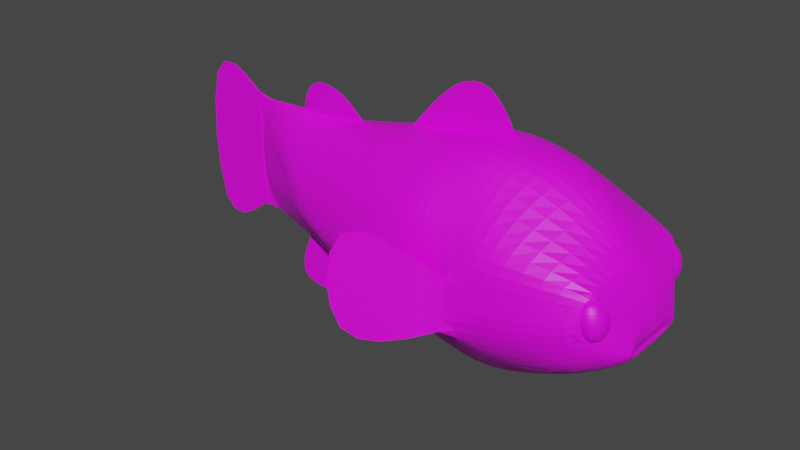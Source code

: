# Source: Puff2.blend  (saved by Blender 2.91.10; exported with 4.5.12 LTS)
import bpy
from mathutils import Matrix  # noqa: F401  (used for matrix-valued properties, if any)

bpy.ops.wm.read_factory_settings(use_empty=True)
scene = bpy.context.scene
scene.name = 'Scene'

# ---- collections
col_collection = bpy.data.collections.new('Collection'); scene.collection.children.link(col_collection)

# ---- images (referenced by path relative to the original .blend; pixels are not part of the script)
import os
ASSET_DIR = os.environ.get("B2B_ASSET_DIR", "")  # directory of the original .blend (textures are referenced by path, not embedded)
HERE = os.path.dirname(os.path.abspath(__file__))  # packed textures are extracted next to this script under _unpacked/

def load_image(name, relpath, width, height, colorspace="sRGB"):
    """Load a texture the original file referenced (path relative to the .blend, or extracted next to this script)."""
    p = next((c for c in (os.path.join(HERE, relpath), os.path.join(ASSET_DIR, relpath)) if relpath and os.path.exists(c)), "")
    if p:
        img = bpy.data.images.load(p, check_existing=True)
        img.name = name
    else:  # same state as the original file: an image datablock whose file is absent (Cycles renders it pink)
        img = bpy.data.images.new(name, width, height)
        img.source = "FILE"
        img.filepath = "//" + (relpath or name)
    img.colorspace_settings.name = colorspace
    return img
img_pufferfishtexture_png = load_image('pufferFishTexture.png', 'pufferFishTexture.png', 1024, 1024, 'sRGB')

# ---- materials (node trees are filled in below, after node groups)
mat_material_001 = bpy.data.materials.new('Material.001')
mat_material_001.use_transparent_shadow = False

# ---- material node trees
mat_material_001.use_nodes = True; mat_material_001.node_tree.nodes.clear()
_N = mat_material_001.node_tree.nodes; _L = mat_material_001.node_tree.links
n0 = _N.new('ShaderNodeBsdfPrincipled'); n0.name = 'Principled BSDF'; n0.location = (10, 300)
n0.distribution = 'GGX'
n0.subsurface_method = 'BURLEY'
n0.inputs[3].default_value = 1.45
n0.inputs[27].default_value = (0.0, 0.0, 0.0, 1.0)
n0.inputs[28].default_value = 1.0
n1 = _N.new('ShaderNodeOutputMaterial'); n1.name = 'Material Output'; n1.location = (300, 300)
n2 = _N.new('ShaderNodeTexImage'); n2.name = 'Image Texture'; n2.location = (-280, 280)
n2.image = img_pufferfishtexture_png
_L.new(n0.outputs[0], n1.inputs[0])
_L.new(n2.outputs[0], n0.inputs[0])
n1.is_active_output = True

# ---- world
world_world = bpy.data.worlds.new('World'); scene.world = world_world
world_world.use_nodes = True; world_world.node_tree.nodes.clear()
_N = world_world.node_tree.nodes; _L = world_world.node_tree.links
n0 = _N.new('ShaderNodeOutputWorld'); n0.name = 'World Output'; n0.location = (300, 300)
n1 = _N.new('ShaderNodeBackground'); n1.name = 'Background'; n1.location = (10, 300)
n1.inputs[0].default_value = (0.05088, 0.05088, 0.05088, 1.0)
_L.new(n1.outputs[0], n0.inputs[0])
n0.is_active_output = True
world_world.color = (0.05088, 0.05088, 0.05088)
world_world.use_sun_shadow = False
world_world.sun_shadow_jitter_overblur = 0.0

# ---- meshes
me_puffmesh = bpy.data.meshes.new('PuffMesh')
me_puffmesh.from_pydata([(-2.865, -0.2318, -0.2116), (-2.865, -0.2219, 0.03429), (2.721, -0.1918, -0.2703), (2.708, -0.1569, -0.2921), (2.033, -0.4411, -0.2897), (1.765, -0.3275, -0.469), (2.631, -0.1889, -0.2425), (2.627, -0.1794, -0.1451), (2.553, -0.1546, -0.2851), (-3.83, -0.06425, -0.1351), (-3.83, -0.06426, 0.08201), (-1.615, -0.3427, 0.1518), (-1.178, -0.2911, -0.429), (-0.6796, -0.2873, -0.4076), (-0.4239, -0.4044, 0.2445), (0.01299, -0.3438, -0.4305), (0.1154, -0.4172, 0.2065), (0.436, -0.3663, -0.457), (0.5214, -0.4673, 0.1402), (-0.5048, 0.005215, 0.6549), (0.08423, 0.005313, 0.6749), (-2.865, -0.2724, -0.1418), (-2.865, -0.2671, -0.03427), (2.65, -0.1836, -0.1756), (2.657, -0.1874, -0.2083), (-3.596, -0.07758, -0.06945), (-3.596, -0.07759, 0.00553), (-1.623, -0.3881, -0.04636), (-1.623, -0.4024, -0.2517), (-0.4347, -0.4703, 0.09043), (-0.4694, -0.5047, -0.1559), (0.09862, -0.4999, 0.05444), (0.06414, -0.5386, -0.1972), (0.5103, -0.5221, -0.02943), (0.4734, -0.552, -0.2713), (-1.074, -0.7082, 0.2967), (-1.028, -0.7534, -0.5205), (2.299, -0.3305, 0.02617), (1.148, -0.5153, 0.1626), (2.461, -0.2911, -0.06377), (1.108, -0.5117, -0.0357), (1.11, -0.5204, -0.233), (2.461, -0.2922, -0.08133), (2.459, -0.2929, -0.0845), (2.221, -0.3855, -0.07447), (2.261, -0.3592, -0.02285), (2.402, -0.3814, 0.1124), (2.692, -0.1807, -0.2062), (2.695, -0.184, -0.2467), (2.689, -0.1871, -0.2594), (2.236, -0.4822, -0.1355), (2.324, -0.4253, -0.004576), (-3.1, -0.04614, -0.3975), (2.447, -0.1098, 0.08225), (1.549, -0.1843, 0.3566), (2.021, -0.07653, -0.4919), (-2.968, -0.0485, 0.2547), (2.744, -0.04945, -0.2052), (2.695, -0.05173, -0.2962), (2.643, -0.0518, -0.2343), (2.605, -0.04885, -0.173), (2.543, -0.0488, -0.2933), (-4.208, -0.01719, -0.3238), (-4.208, -0.0172, 0.2714), (-1.68, -0.1517, -0.5458), (-2.144, -0.1332, 0.2631), (-0.4167, -0.1834, 0.4118), (-0.9083, -0.1692, -0.5594), (-0.002417, -0.2075, 0.4288), (0.13, -0.1763, -0.6459), (0.5165, -0.1986, 0.4551), (0.7753, -0.1562, -0.6779), (2.638, -0.05092, -0.2134), (2.624, -0.04991, -0.193), (2.297, -0.2634, -0.0003596), (2.334, -0.2286, -0.07389), (2.346, -0.2551, -0.1393), (2.404, -0.282, 0.003897), (2.484, -0.2588, -0.06866), (2.456, -0.2794, -0.1344), (2.438, -0.3325, 0.01064), (2.538, -0.3348, -0.05953), (2.495, -0.3329, -0.132), (2.381, -0.3809, 0.01359), (2.461, -0.4013, -0.05677), (2.444, -0.3804, -0.1362), (2.345, -0.3255, -0.1676), (2.263, -0.401, 0.01182), (2.295, -0.4236, -0.06167), (2.332, -0.3957, -0.1404), (2.262, -0.3371, 0.03638), (2.151, -0.3863, 0.009299), (2.133, -0.4006, -0.06535), (2.216, -0.3757, -0.143), (2.115, -0.3426, 0.006645), (2.078, -0.3395, -0.0672), (2.171, -0.3283, -0.1438), (2.177, -0.2903, 0.002249), (2.165, -0.2652, -0.0728), (2.227, -0.2767, -0.1415), (-2.865, 0.2318, -0.2116), (-2.865, 0.2219, 0.03429), (2.721, 0.1919, -0.2703), (2.708, 0.1569, -0.2921), (-3.187, 1.116e-05, -0.4073), (-3.248, 1.116e-05, 0.2787), (2.762, 1.116e-05, -0.2004), (1.718, 1.116e-05, 0.3895), (2.688, 1.116e-05, -0.2899), (2.462, 1.116e-05, 0.06571), (2.033, 0.4412, -0.2897), (1.765, 0.3275, -0.469), (2.019, 1.116e-05, -0.5186), (2.647, 1.116e-05, -0.2271), (2.631, 0.1889, -0.2425), (2.537, 1.116e-05, -0.2867), (2.595, 1.116e-05, -0.1807), (2.627, 0.1794, -0.1451), (2.553, 0.1546, -0.2851), (-4.208, 1.116e-05, -0.3429), (-3.83, 0.06427, -0.1351), (-3.83, 0.06428, 0.08201), (-4.208, 1.116e-05, 0.2905), (-5.301, 1.116e-05, -0.6296), (-5.301, 1.116e-05, 0.5772), (-1.615, 0.3427, 0.1518), (-1.178, 0.2911, -0.429), (-1.877, 1.112e-05, -0.556), (-2.099, 1.116e-05, 0.3036), (-3.552, 1.116e-05, -0.6942), (-2.784, 1.116e-05, -0.7328), (-3.096, 1.116e-05, 0.4719), (-2.455, 1.116e-05, 0.4247), (-0.6796, 0.2874, -0.4076), (-1.196, 1.117e-05, 0.3662), (-0.4239, 0.4044, 0.2445), (-0.9327, 1.113e-05, -0.6375), (0.01299, 0.3438, -0.4305), (0.4826, 1.116e-05, 0.459), (0.1154, 0.4172, 0.2065), (0.1335, 1.116e-05, -0.6688), (0.436, 0.3663, -0.457), (0.8225, 1.117e-05, 0.4405), (0.5214, 0.4673, 0.1402), (0.8511, 1.116e-05, -0.6417), (-2.865, 0.2724, -0.1418), (-2.865, 0.2671, -0.03427), (2.612, 1.116e-05, -0.196), (2.629, 1.116e-05, -0.2114), (2.65, 0.1836, -0.1756), (2.657, 0.1874, -0.2083), (-3.596, 0.07761, -0.06945), (-3.596, 0.07761, 0.00553), (-1.623, 0.3881, -0.04636), (-1.623, 0.4024, -0.2517), (-0.4347, 0.4703, 0.09043), (-0.4694, 0.5047, -0.1559), (0.09862, 0.5, 0.05444), (0.06414, 0.5386, -0.1972), (0.5103, 0.5221, -0.02943), (0.4734, 0.552, -0.2713), (-1.074, 0.7082, 0.2967), (-1.028, 0.7535, -0.5205), (2.299, 0.3305, 0.02617), (1.148, 0.5153, 0.1626), (2.461, 0.2911, -0.06377), (1.108, 0.5117, -0.0357), (1.11, 0.5204, -0.233), (2.461, 0.2923, -0.08133), (2.459, 0.2929, -0.0845), (2.221, 0.3856, -0.07447), (2.261, 0.3593, -0.02285), (2.402, 0.3814, 0.1124), (2.692, 0.1807, -0.2062), (2.695, 0.184, -0.2467), (2.689, 0.1872, -0.2594), (2.236, 0.4822, -0.1355), (2.324, 0.4253, -0.004576), (-3.1, 0.04616, -0.3975), (2.447, 0.1098, 0.08225), (1.549, 0.1843, 0.3566), (2.021, 0.07655, -0.4919), (-2.968, 0.04852, 0.2547), (2.744, 0.04947, -0.2052), (2.695, 0.05175, -0.2962), (2.643, 0.05183, -0.2343), (2.605, 0.04887, -0.173), (2.543, 0.04882, -0.2933), (-4.208, 0.01722, -0.3238), (-4.208, 0.01722, 0.2714), (-1.68, 0.1517, -0.5458), (-2.144, 0.1332, 0.2631), (-0.4165, 0.1834, 0.4129), (-0.9083, 0.1692, -0.5594), (-0.002417, 0.2075, 0.4288), (0.13, 0.1763, -0.6459), (0.5165, 0.1986, 0.4551), (0.7753, 0.1563, -0.6779), (2.638, 0.05094, -0.2134), (2.624, 0.04993, -0.193), (2.297, 0.2634, -0.0003596), (2.334, 0.2286, -0.07389), (2.346, 0.2551, -0.1393), (2.404, 0.282, 0.003897), (2.484, 0.2588, -0.06866), (2.456, 0.2794, -0.1344), (2.438, 0.3325, 0.01064), (2.538, 0.3348, -0.05953), (2.495, 0.333, -0.132), (2.381, 0.3809, 0.01359), (2.461, 0.4013, -0.05677), (2.444, 0.3804, -0.1362), (2.345, 0.3256, -0.1676), (2.263, 0.401, 0.01182), (2.295, 0.4237, -0.06167), (2.332, 0.3958, -0.1404), (2.262, 0.3371, 0.03638), (2.151, 0.3863, 0.009299), (2.133, 0.4006, -0.06535), (2.216, 0.3757, -0.143), (2.115, 0.3426, 0.006645), (2.078, 0.3395, -0.0672), (2.171, 0.3283, -0.1438), (2.177, 0.2903, 0.002249), (2.165, 0.2653, -0.0728), (2.227, 0.2767, -0.1415)], [], [(56, 105, 122, 63), (58, 108, 115, 61), (27, 11, 1, 22), (65, 56, 1, 11), (53, 54, 38, 46), (71, 55, 5, 17), (49, 2, 6, 24), (22, 1, 10, 26), (57, 106, 109, 53), (3, 2, 4, 5), (58, 3, 5, 55), (73, 60, 7, 23), (61, 59, 6, 8), (2, 3, 8, 6), (57, 47, 7, 60), (62, 63, 122, 119), (52, 0, 9, 62), (52, 64, 12, 0), (66, 65, 11, 14), (29, 14, 11, 27), (31, 16, 14, 29), (68, 66, 14, 16), (64, 67, 13, 12), (70, 68, 16, 18), (33, 18, 16, 31), (67, 69, 15, 13), (40, 38, 18, 33), (54, 70, 18, 38), (69, 71, 17, 15), (134, 138, 20, 19), (5, 41, 34, 17), (41, 40, 33, 34), (17, 34, 32, 15), (34, 33, 31, 32), (15, 32, 30, 13), (32, 31, 29, 30), (13, 30, 28, 12), (30, 29, 27, 28), (59, 72, 24, 6), (72, 73, 23, 24), (2, 49, 50, 4), (0, 21, 25, 9), (21, 22, 26, 25), (47, 48, 23, 7), (48, 49, 24, 23), (4, 50, 41, 5), (12, 28, 21, 0), (28, 27, 22, 21), (33, 34, 36, 35), (43, 42, 45, 44), (37, 45, 42, 39), (46, 38, 40, 51), (41, 50, 51, 40), (37, 39, 47, 46), (39, 42, 48, 47), (42, 43, 49, 48), (43, 44, 50, 49), (44, 45, 51, 50), (45, 37, 46, 51), (148, 147, 73, 72), (113, 148, 72, 59), (140, 144, 71, 69), (107, 142, 70, 54), (136, 140, 69, 67), (142, 138, 68, 70), (127, 136, 67, 64), (138, 134, 66, 68), (134, 128, 65, 66), (104, 127, 64, 52), (104, 52, 62, 119), (9, 25, 26, 10, 63, 62), (106, 57, 60, 116), (115, 113, 59, 61), (147, 116, 60, 73), (108, 58, 55, 112), (47, 57, 53, 46), (144, 112, 55, 71), (109, 107, 54, 53), (128, 105, 56, 65), (3, 58, 61, 8), (1, 56, 63, 10), (86, 76, 79), (75, 74, 77, 78), (76, 75, 78, 79), (74, 90, 77), (86, 79, 82), (78, 77, 80, 81), (79, 78, 81, 82), (77, 90, 80), (86, 82, 85), (81, 80, 83, 84), (82, 81, 84, 85), (80, 90, 83), (86, 85, 89), (84, 83, 87, 88), (85, 84, 88, 89), (83, 90, 87), (86, 89, 93), (88, 87, 91, 92), (89, 88, 92, 93), (87, 90, 91), (91, 90, 94), (86, 93, 96), (92, 91, 94, 95), (93, 92, 95, 96), (96, 95, 98, 99), (94, 90, 97), (86, 96, 99), (95, 94, 97, 98), (99, 98, 75, 76), (97, 90, 74), (86, 99, 76), (98, 97, 74, 75), (182, 189, 122, 105), (184, 187, 115, 108), (153, 146, 101, 125), (191, 125, 101, 182), (179, 172, 164, 180), (197, 141, 111, 181), (175, 150, 114, 102), (146, 152, 121, 101), (183, 179, 109, 106), (103, 111, 110, 102), (184, 181, 111, 103), (199, 149, 117, 186), (187, 118, 114, 185), (102, 114, 118, 103), (183, 186, 117, 173), (188, 119, 122, 189), (178, 188, 120, 100), (119, 123, 124, 122), (178, 100, 126, 190), (192, 135, 125, 191), (155, 153, 125, 135), (127, 130, 129, 104), (105, 131, 132, 128), (157, 155, 135, 139), (194, 139, 135, 192), (190, 126, 133, 193), (196, 143, 139, 194), (159, 157, 139, 143), (193, 133, 137, 195), (166, 159, 143, 164), (180, 164, 143, 196), (195, 137, 141, 197), (111, 141, 160, 167), (167, 160, 159, 166), (141, 137, 158, 160), (160, 158, 157, 159), (137, 133, 156, 158), (158, 156, 155, 157), (133, 126, 154, 156), (156, 154, 153, 155), (185, 114, 150, 198), (198, 150, 149, 199), (102, 110, 176, 175), (100, 120, 151, 145), (145, 151, 152, 146), (173, 117, 149, 174), (174, 149, 150, 175), (110, 111, 167, 176), (126, 100, 145, 154), (154, 145, 146, 153), (159, 161, 162, 160), (169, 170, 171, 168), (163, 165, 168, 171), (172, 177, 166, 164), (167, 166, 177, 176), (163, 172, 173, 165), (165, 173, 174, 168), (168, 174, 175, 169), (169, 175, 176, 170), (170, 176, 177, 171), (171, 177, 172, 163), (148, 198, 199, 147), (113, 185, 198, 148), (140, 195, 197, 144), (107, 180, 196, 142), (136, 193, 195, 140), (142, 196, 194, 138), (127, 190, 193, 136), (138, 194, 192, 134), (134, 192, 191, 128), (104, 178, 190, 127), (104, 119, 188, 178), (120, 188, 189, 121, 152, 151), (106, 116, 186, 183), (115, 187, 185, 113), (147, 199, 186, 116), (108, 112, 181, 184), (173, 172, 179, 183), (144, 197, 181, 112), (109, 179, 180, 107), (128, 191, 182, 105), (103, 118, 187, 184), (101, 121, 189, 182), (212, 205, 202), (201, 204, 203, 200), (202, 205, 204, 201), (200, 203, 216), (212, 208, 205), (204, 207, 206, 203), (205, 208, 207, 204), (203, 206, 216), (212, 211, 208), (207, 210, 209, 206), (208, 211, 210, 207), (206, 209, 216), (212, 215, 211), (210, 214, 213, 209), (211, 215, 214, 210), (209, 213, 216), (212, 219, 215), (214, 218, 217, 213), (215, 219, 218, 214), (213, 217, 216), (217, 220, 216), (212, 222, 219), (218, 221, 220, 217), (219, 222, 221, 218), (222, 225, 224, 221), (220, 223, 216), (212, 225, 222), (221, 224, 223, 220), (225, 202, 201, 224), (223, 200, 216), (212, 202, 225), (224, 201, 200, 223)])
_uv = me_puffmesh.uv_layers.new(name='UVMap')
_uv.uv.foreach_set('vector', [0.576, 0.158, 0.5752, 0.1518, 0.5756, 0.006122, 0.5761, 0.008322, 0.7268, 0.9295, 0.732, 0.9418, 0.6869, 0.9461, 0.685, 0.9346, 0.6986, 0.3407, 0.655, 0.3425, 0.6068, 0.1761, 0.6354, 0.1772, 0.5904, 0.27, 0.576, 0.158, 0.6068, 0.1761, 0.655, 0.3425, 0.5881, 0.8525, 0.5888, 0.7532, 0.6778, 0.7036, 0.627, 0.8326, 0.8923, 0.3438, 0.8994, 0.4997, 0.8509, 0.4671, 0.844, 0.3, 0.6933, 0.9034, 0.7008, 0.9027, 0.6716, 0.9094, 0.6559, 0.9071, 0.6354, 0.1772, 0.6068, 0.1761, 0.6202, 0.05225, 0.6668, 0.08036, 0.5816, 0.9101, 0.5792, 0.9147, 0.5796, 0.8643, 0.5881, 0.8525, 0.7117, 0.9092, 0.7008, 0.9027, 0.7484, 0.8216, 0.8036, 0.8045, 0.7268, 0.9295, 0.7117, 0.9092, 0.8036, 0.8045, 0.8142, 0.8702, 0.6156, 0.9234, 0.6039, 0.9209, 0.6253, 0.9101, 0.6334, 0.908, 0.685, 0.9346, 0.6391, 0.9278, 0.6716, 0.9094, 0.6817, 0.9194, 0.7008, 0.9027, 0.7117, 0.9092, 0.6817, 0.9194, 0.6716, 0.9094, 0.5816, 0.9101, 0.6582, 0.9004, 0.6253, 0.9101, 0.6039, 0.9209, 0.7082, 0.006654, 0.5761, 0.008322, 0.5756, 0.006122, 0.7165, 0.004105, 0.7723, 0.1365, 0.7209, 0.1748, 0.6749, 0.05053, 0.7082, 0.006654, 0.7723, 0.1365, 0.8094, 0.3228, 0.788, 0.3928, 0.7209, 0.1748, 0.6143, 0.4985, 0.5904, 0.27, 0.655, 0.3425, 0.6612, 0.4993, 0.6905, 0.4983, 0.6612, 0.4993, 0.655, 0.3425, 0.6986, 0.3407, 0.6968, 0.5683, 0.6668, 0.5699, 0.6612, 0.4993, 0.6905, 0.4983, 0.6143, 0.5538, 0.6143, 0.4985, 0.6612, 0.4993, 0.6668, 0.5699, 0.8961, 0.03128, 0.8894, 0.1299, 0.8548, 0.1568, 0.8622, 0.09317, 0.6096, 0.6223, 0.6143, 0.5538, 0.6668, 0.5699, 0.6765, 0.6236, 0.7105, 0.6223, 0.6765, 0.6236, 0.6668, 0.5699, 0.6968, 0.5683, 0.8894, 0.1299, 0.8899, 0.2634, 0.8457, 0.2456, 0.8548, 0.1568, 0.7106, 0.699, 0.6778, 0.7036, 0.6765, 0.6236, 0.7105, 0.6223, 0.5888, 0.7532, 0.6096, 0.6223, 0.6765, 0.6236, 0.6778, 0.7036, 0.8899, 0.2634, 0.8923, 0.3438, 0.844, 0.3, 0.8457, 0.2456, 0.0238, 0.1385, 0.02256, 0.0775, 0.05823, 0.08252, 0.05951, 0.1209, 0.8036, 0.8045, 0.7442, 0.7016, 0.7525, 0.6185, 0.7983, 0.6139, 0.7442, 0.7016, 0.7106, 0.699, 0.7105, 0.6223, 0.7525, 0.6185, 0.7983, 0.6139, 0.7525, 0.6185, 0.742, 0.5647, 0.7951, 0.5556, 0.7525, 0.6185, 0.7105, 0.6223, 0.6968, 0.5683, 0.742, 0.5647, 0.7951, 0.5556, 0.742, 0.5647, 0.735, 0.4935, 0.7911, 0.4606, 0.742, 0.5647, 0.6968, 0.5683, 0.6905, 0.4983, 0.735, 0.4935, 0.7911, 0.4606, 0.735, 0.4935, 0.7446, 0.3392, 0.788, 0.3928, 0.735, 0.4935, 0.6905, 0.4983, 0.6986, 0.3407, 0.7446, 0.3392, 0.6391, 0.9278, 0.6277, 0.9257, 0.6559, 0.9071, 0.6716, 0.9094, 0.6277, 0.9257, 0.6156, 0.9234, 0.6334, 0.908, 0.6559, 0.9071, 0.7008, 0.9027, 0.6933, 0.9034, 0.7033, 0.8253, 0.7484, 0.8216, 0.7209, 0.1748, 0.6887, 0.1769, 0.6849, 0.07999, 0.6749, 0.05053, 0.6887, 0.1769, 0.6354, 0.1772, 0.6668, 0.08036, 0.6849, 0.07999, 0.6582, 0.9004, 0.6858, 0.9021, 0.6334, 0.908, 0.6253, 0.9101, 0.6858, 0.9021, 0.6933, 0.9034, 0.6559, 0.9071, 0.6334, 0.908, 0.7484, 0.8216, 0.7033, 0.8253, 0.7442, 0.7016, 0.8036, 0.8045, 0.788, 0.3928, 0.7446, 0.3392, 0.6887, 0.1769, 0.7209, 0.1748, 0.7446, 0.3392, 0.6986, 0.3407, 0.6354, 0.1772, 0.6887, 0.1769, 0.009356, 0.129, 0.0153, 0.08776, 0.1396, 0.002201, 0.1396, 0.2239, 0.6445, 0.856, 0.6427, 0.856, 0.6649, 0.8338, 0.6799, 0.8323, 0.6493, 0.8357, 0.6649, 0.8338, 0.6427, 0.856, 0.6376, 0.8551, 0.627, 0.8326, 0.6778, 0.7036, 0.7106, 0.699, 0.667, 0.8246, 0.7442, 0.7016, 0.7033, 0.8253, 0.667, 0.8246, 0.7106, 0.699, 0.6493, 0.8357, 0.6376, 0.8551, 0.6582, 0.9004, 0.627, 0.8326, 0.6376, 0.8551, 0.6427, 0.856, 0.6858, 0.9021, 0.6582, 0.9004, 0.6427, 0.856, 0.6445, 0.856, 0.6933, 0.9034, 0.6858, 0.9021, 0.6445, 0.856, 0.6799, 0.8323, 0.7033, 0.8253, 0.6933, 0.9034, 0.6799, 0.8323, 0.6649, 0.8338, 0.667, 0.8246, 0.7033, 0.8253, 0.6649, 0.8338, 0.6493, 0.8357, 0.627, 0.8326, 0.667, 0.8246, 0.6206, 0.933, 0.6106, 0.9302, 0.6156, 0.9234, 0.6277, 0.9257, 0.6308, 0.9357, 0.6206, 0.933, 0.6277, 0.9257, 0.6391, 0.9278, 0.9178, 0.2642, 0.9167, 0.3539, 0.8923, 0.3438, 0.8899, 0.2634, 0.5737, 0.7762, 0.5777, 0.6282, 0.6096, 0.6223, 0.5888, 0.7532, 0.9195, 0.1281, 0.9178, 0.2642, 0.8899, 0.2634, 0.8894, 0.1299, 0.5777, 0.6282, 0.5738, 0.5552, 0.6143, 0.5538, 0.6096, 0.6223, 0.921, 0.00655, 0.9195, 0.1281, 0.8894, 0.1299, 0.8961, 0.03128, 0.5738, 0.5552, 0.5798, 0.4901, 0.6143, 0.4985, 0.6143, 0.5538, 0.5798, 0.4901, 0.5793, 0.2413, 0.5904, 0.27, 0.6143, 0.4985, 0.777, 0.1233, 0.8265, 0.2912, 0.8094, 0.3228, 0.7723, 0.1365, 0.777, 0.1233, 0.7723, 0.1365, 0.7082, 0.006654, 0.7165, 0.004105, 0.6749, 0.05053, 0.6849, 0.07999, 0.6668, 0.08036, 0.6202, 0.05225, 0.5761, 0.008322, 0.7082, 0.006654, 0.5792, 0.9147, 0.5816, 0.9101, 0.6039, 0.9209, 0.6018, 0.9275, 0.6869, 0.9461, 0.6308, 0.9357, 0.6391, 0.9278, 0.685, 0.9346, 0.6106, 0.9302, 0.6018, 0.9275, 0.6039, 0.9209, 0.6156, 0.9234, 0.732, 0.9418, 0.7268, 0.9295, 0.8142, 0.8702, 0.8265, 0.8833, 0.6582, 0.9004, 0.5816, 0.9101, 0.5881, 0.8525, 0.627, 0.8326, 0.9167, 0.3539, 0.915, 0.4996, 0.8994, 0.4997, 0.8923, 0.3438, 0.5796, 0.8643, 0.5737, 0.7762, 0.5888, 0.7532, 0.5881, 0.8525, 0.5793, 0.2413, 0.5752, 0.1518, 0.576, 0.158, 0.5904, 0.27, 0.7117, 0.9092, 0.7268, 0.9295, 0.685, 0.9346, 0.6817, 0.9194, 0.6068, 0.1761, 0.576, 0.158, 0.5761, 0.008322, 0.6202, 0.05225, 0.2113, 0.7, 0.2295, 0.7729, 0.193, 0.7729, 0.2295, 0.8459, 0.2295, 0.9189, 0.193, 0.9189, 0.193, 0.8459, 0.2295, 0.7729, 0.2295, 0.8459, 0.193, 0.8459, 0.193, 0.7729, 0.2295, 0.9189, 0.2113, 0.9919, 0.193, 0.9189, 0.1748, 0.7, 0.193, 0.7729, 0.1565, 0.7729, 0.193, 0.8459, 0.193, 0.9189, 0.1565, 0.9189, 0.1565, 0.8459, 0.193, 0.7729, 0.193, 0.8459, 0.1565, 0.8459, 0.1565, 0.7729, 0.193, 0.9189, 0.1748, 0.9919, 0.1565, 0.9189, 0.1383, 0.7, 0.1565, 0.7729, 0.1201, 0.7729, 0.1565, 0.8459, 0.1565, 0.9189, 0.1201, 0.9189, 0.1201, 0.8459, 0.1565, 0.7729, 0.1565, 0.8459, 0.1201, 0.8459, 0.1201, 0.7729, 0.1565, 0.9189, 0.1383, 0.9919, 0.1201, 0.9189, 0.1018, 0.7, 0.1201, 0.7729, 0.08357, 0.7729, 0.1201, 0.8459, 0.1201, 0.9189, 0.08357, 0.9189, 0.08357, 0.8459, 0.1201, 0.7729, 0.1201, 0.8459, 0.08357, 0.8459, 0.08357, 0.7729, 0.1201, 0.9189, 0.1018, 0.9919, 0.08357, 0.9189, 0.06533, 0.7, 0.08357, 0.7729, 0.04709, 0.7729, 0.08357, 0.8459, 0.08357, 0.9189, 0.04709, 0.9189, 0.04709, 0.8459, 0.08357, 0.7729, 0.08357, 0.8459, 0.04709, 0.8459, 0.04709, 0.7729, 0.08357, 0.9189, 0.06533, 0.9919, 0.04709, 0.9189, 0.04709, 0.9189, 0.02885, 0.9919, 0.0106, 0.9189, 0.02885, 0.7, 0.04709, 0.7729, 0.0106, 0.7729, 0.04709, 0.8459, 0.04709, 0.9189, 0.0106, 0.9189, 0.0106, 0.8459, 0.04709, 0.7729, 0.04709, 0.8459, 0.0106, 0.8459, 0.0106, 0.7729, 0.3025, 0.7729, 0.3025, 0.8459, 0.266, 0.8459, 0.266, 0.7729, 0.3025, 0.9189, 0.2842, 0.9919, 0.266, 0.9189, 0.2842, 0.7, 0.3025, 0.7729, 0.266, 0.7729, 0.3025, 0.8459, 0.3025, 0.9189, 0.266, 0.9189, 0.266, 0.8459, 0.266, 0.7729, 0.266, 0.8459, 0.2295, 0.8459, 0.2295, 0.7729, 0.266, 0.9189, 0.2478, 0.9919, 0.2295, 0.9189, 0.2478, 0.7, 0.266, 0.7729, 0.2295, 0.7729, 0.266, 0.8459, 0.266, 0.9189, 0.2295, 0.9189, 0.2295, 0.8459, 0.5652, 0.1539, 0.5648, 0.004156, 0.5653, 0.00193, 0.566, 0.1477, 0.4144, 0.9254, 0.4563, 0.9306, 0.4544, 0.9421, 0.4093, 0.9377, 0.4427, 0.3366, 0.5058, 0.1732, 0.5343, 0.172, 0.4862, 0.3384, 0.5509, 0.2659, 0.4862, 0.3384, 0.5343, 0.172, 0.5652, 0.1539, 0.5531, 0.8485, 0.5143, 0.8285, 0.4635, 0.6996, 0.5525, 0.7492, 0.9414, 0.3444, 0.9908, 0.3018, 0.9798, 0.4687, 0.9305, 0.5001, 0.448, 0.8993, 0.4854, 0.9031, 0.4697, 0.9054, 0.4405, 0.8986, 0.5058, 0.1732, 0.4742, 0.0763, 0.5207, 0.04816, 0.5343, 0.172, 0.5596, 0.9061, 0.5531, 0.8485, 0.5617, 0.8603, 0.5621, 0.9106, 0.4296, 0.9052, 0.3377, 0.8005, 0.3929, 0.8175, 0.4405, 0.8986, 0.4144, 0.9254, 0.3271, 0.8661, 0.3377, 0.8005, 0.4296, 0.9052, 0.5256, 0.9194, 0.5079, 0.904, 0.5159, 0.906, 0.5374, 0.9169, 0.4563, 0.9306, 0.4596, 0.9153, 0.4697, 0.9054, 0.5021, 0.9237, 0.4405, 0.8986, 0.4697, 0.9054, 0.4596, 0.9153, 0.4296, 0.9052, 0.5596, 0.9061, 0.5374, 0.9169, 0.5159, 0.906, 0.4831, 0.8964, 0.4327, 0.002722, 0.4244, 0.0001987, 0.5653, 0.00193, 0.5648, 0.004156, 0.3689, 0.1326, 0.4327, 0.002722, 0.466, 0.04652, 0.4202, 0.1708, 0.01425, 0.0842, 0.1271, 0.009583, 0.1271, 0.2667, 0.01425, 0.192, 0.3689, 0.1326, 0.4202, 0.1708, 0.3533, 0.3888, 0.3319, 0.3189, 0.5272, 0.4945, 0.4802, 0.4952, 0.4862, 0.3384, 0.5509, 0.2659, 0.4508, 0.4942, 0.4427, 0.3366, 0.4862, 0.3384, 0.4802, 0.4952, 0.01739, 0.02787, 0.06519, 0.1362, 0.07402, 0.2329, 0.0185, 0.1952, 0.01915, 0.06922, 0.08999, 0.06552, 0.06469, 0.1442, 0.01428, 0.1532, 0.4446, 0.5642, 0.4508, 0.4942, 0.4802, 0.4952, 0.4746, 0.5658, 0.5271, 0.5498, 0.4746, 0.5658, 0.4802, 0.4952, 0.5272, 0.4945, 0.9453, 0.03189, 0.9777, 0.09459, 0.9835, 0.1584, 0.9495, 0.1307, 0.5317, 0.6183, 0.4649, 0.6196, 0.4746, 0.5658, 0.5271, 0.5498, 0.4308, 0.6182, 0.4446, 0.5642, 0.4746, 0.5658, 0.4649, 0.6196, 0.9495, 0.1307, 0.9835, 0.1584, 0.9904, 0.2473, 0.9458, 0.2641, 0.4307, 0.695, 0.4308, 0.6182, 0.4649, 0.6196, 0.4635, 0.6996, 0.5525, 0.7492, 0.4635, 0.6996, 0.4649, 0.6196, 0.5317, 0.6183, 0.9458, 0.2641, 0.9904, 0.2473, 0.9908, 0.3018, 0.9414, 0.3444, 0.3377, 0.8005, 0.3431, 0.6098, 0.3888, 0.6145, 0.3972, 0.6976, 0.3972, 0.6976, 0.3888, 0.6145, 0.4308, 0.6182, 0.4307, 0.695, 0.3431, 0.6098, 0.3463, 0.5516, 0.3994, 0.5607, 0.3888, 0.6145, 0.3888, 0.6145, 0.3994, 0.5607, 0.4446, 0.5642, 0.4308, 0.6182, 0.3463, 0.5516, 0.3503, 0.4566, 0.4063, 0.4894, 0.3994, 0.5607, 0.3994, 0.5607, 0.4063, 0.4894, 0.4508, 0.4942, 0.4446, 0.5642, 0.3503, 0.4566, 0.3533, 0.3888, 0.3967, 0.3352, 0.4063, 0.4894, 0.4063, 0.4894, 0.3967, 0.3352, 0.4427, 0.3366, 0.4508, 0.4942, 0.5021, 0.9237, 0.4697, 0.9054, 0.4854, 0.9031, 0.5136, 0.9217, 0.5136, 0.9217, 0.4854, 0.9031, 0.5079, 0.904, 0.5256, 0.9194, 0.4405, 0.8986, 0.3929, 0.8175, 0.438, 0.8212, 0.448, 0.8993, 0.4202, 0.1708, 0.466, 0.04652, 0.4561, 0.07595, 0.4524, 0.1729, 0.4524, 0.1729, 0.4561, 0.07595, 0.4742, 0.0763, 0.5058, 0.1732, 0.4831, 0.8964, 0.5159, 0.906, 0.5079, 0.904, 0.4555, 0.898, 0.4555, 0.898, 0.5079, 0.904, 0.4854, 0.9031, 0.448, 0.8993, 0.3929, 0.8175, 0.3377, 0.8005, 0.3972, 0.6976, 0.438, 0.8212, 0.3533, 0.3888, 0.4202, 0.1708, 0.4524, 0.1729, 0.3967, 0.3352, 0.3967, 0.3352, 0.4524, 0.1729, 0.5058, 0.1732, 0.4427, 0.3366, 0.006863, 0.1085, 0.1371, 0.01359, 0.1371, 0.2353, 0.0128, 0.1498, 0.4968, 0.8519, 0.4614, 0.8283, 0.4763, 0.8298, 0.4985, 0.852, 0.492, 0.8317, 0.5037, 0.851, 0.4985, 0.852, 0.4763, 0.8298, 0.5143, 0.8285, 0.4743, 0.8206, 0.4307, 0.695, 0.4635, 0.6996, 0.3972, 0.6976, 0.4307, 0.695, 0.4743, 0.8206, 0.438, 0.8212, 0.492, 0.8317, 0.5143, 0.8285, 0.4831, 0.8964, 0.5037, 0.851, 0.5037, 0.851, 0.4831, 0.8964, 0.4555, 0.898, 0.4985, 0.852, 0.4985, 0.852, 0.4555, 0.898, 0.448, 0.8993, 0.4968, 0.8519, 0.4968, 0.8519, 0.448, 0.8993, 0.438, 0.8212, 0.4614, 0.8283, 0.4614, 0.8283, 0.438, 0.8212, 0.4743, 0.8206, 0.4763, 0.8298, 0.4763, 0.8298, 0.4743, 0.8206, 0.5143, 0.8285, 0.492, 0.8317, 0.5207, 0.9289, 0.5136, 0.9217, 0.5256, 0.9194, 0.5306, 0.9261, 0.5105, 0.9317, 0.5021, 0.9237, 0.5136, 0.9217, 0.5207, 0.9289, 0.9178, 0.2642, 0.9458, 0.2641, 0.9414, 0.3444, 0.9167, 0.3539, 0.5676, 0.7722, 0.5525, 0.7492, 0.5317, 0.6183, 0.5637, 0.6241, 0.9195, 0.1281, 0.9495, 0.1307, 0.9458, 0.2641, 0.9178, 0.2642, 0.5637, 0.6241, 0.5317, 0.6183, 0.5271, 0.5498, 0.5676, 0.5512, 0.921, 0.00655, 0.9453, 0.03189, 0.9495, 0.1307, 0.9195, 0.1281, 0.5676, 0.5512, 0.5271, 0.5498, 0.5272, 0.4945, 0.5616, 0.486, 0.5616, 0.486, 0.5272, 0.4945, 0.5509, 0.2659, 0.5619, 0.2372, 0.3642, 0.1194, 0.3689, 0.1326, 0.3319, 0.3189, 0.3148, 0.2873, 0.3642, 0.1194, 0.4244, 0.0001987, 0.4327, 0.002722, 0.3689, 0.1326, 0.466, 0.04652, 0.4327, 0.002722, 0.5648, 0.004156, 0.5207, 0.04816, 0.4742, 0.0763, 0.4561, 0.07595, 0.5621, 0.9106, 0.5394, 0.9234, 0.5374, 0.9169, 0.5596, 0.9061, 0.4544, 0.9421, 0.4563, 0.9306, 0.5021, 0.9237, 0.5105, 0.9317, 0.5306, 0.9261, 0.5256, 0.9194, 0.5374, 0.9169, 0.5394, 0.9234, 0.4093, 0.9377, 0.3148, 0.8792, 0.3271, 0.8661, 0.4144, 0.9254, 0.4831, 0.8964, 0.5143, 0.8285, 0.5531, 0.8485, 0.5596, 0.9061, 0.9167, 0.3539, 0.9414, 0.3444, 0.9305, 0.5001, 0.915, 0.4996, 0.5617, 0.8603, 0.5531, 0.8485, 0.5525, 0.7492, 0.5676, 0.7722, 0.5619, 0.2372, 0.5509, 0.2659, 0.5652, 0.1539, 0.566, 0.1477, 0.4296, 0.9052, 0.4596, 0.9153, 0.4563, 0.9306, 0.4144, 0.9254, 0.5343, 0.172, 0.5207, 0.04816, 0.5648, 0.004156, 0.5652, 0.1539, 0.2113, 0.7, 0.193, 0.7729, 0.2295, 0.7729, 0.2295, 0.8459, 0.193, 0.8459, 0.193, 0.9189, 0.2295, 0.9189, 0.2295, 0.7729, 0.193, 0.7729, 0.193, 0.8459, 0.2295, 0.8459, 0.2295, 0.9189, 0.193, 0.9189, 0.2113, 0.9919, 0.1748, 0.7, 0.1565, 0.7729, 0.193, 0.7729, 0.193, 0.8459, 0.1565, 0.8459, 0.1565, 0.9189, 0.193, 0.9189, 0.193, 0.7729, 0.1565, 0.7729, 0.1565, 0.8459, 0.193, 0.8459, 0.193, 0.9189, 0.1565, 0.9189, 0.1748, 0.9919, 0.1383, 0.7, 0.1201, 0.7729, 0.1565, 0.7729, 0.1565, 0.8459, 0.1201, 0.8459, 0.1201, 0.9189, 0.1565, 0.9189, 0.1565, 0.7729, 0.1201, 0.7729, 0.1201, 0.8459, 0.1565, 0.8459, 0.1565, 0.9189, 0.1201, 0.9189, 0.1383, 0.9919, 0.1018, 0.7, 0.08357, 0.7729, 0.1201, 0.7729, 0.1201, 0.8459, 0.08357, 0.8459, 0.08357, 0.9189, 0.1201, 0.9189, 0.1201, 0.7729, 0.08357, 0.7729, 0.08357, 0.8459, 0.1201, 0.8459, 0.1201, 0.9189, 0.08357, 0.9189, 0.1018, 0.9919, 0.06533, 0.7, 0.04709, 0.7729, 0.08357, 0.7729, 0.08357, 0.8459, 0.04709, 0.8459, 0.04709, 0.9189, 0.08357, 0.9189, 0.08357, 0.7729, 0.04709, 0.7729, 0.04709, 0.8459, 0.08357, 0.8459, 0.08357, 0.9189, 0.04709, 0.9189, 0.06533, 0.9919, 0.04709, 0.9189, 0.0106, 0.9189, 0.02885, 0.9919, 0.02885, 0.7, 0.0106, 0.7729, 0.04709, 0.7729, 0.04709, 0.8459, 0.0106, 0.8459, 0.0106, 0.9189, 0.04709, 0.9189, 0.04709, 0.7729, 0.0106, 0.7729, 0.0106, 0.8459, 0.04709, 0.8459, 0.3025, 0.7729, 0.266, 0.7729, 0.266, 0.8459, 0.3025, 0.8459, 0.3025, 0.9189, 0.266, 0.9189, 0.2842, 0.9919, 0.2842, 0.7, 0.266, 0.7729, 0.3025, 0.7729, 0.3025, 0.8459, 0.266, 0.8459, 0.266, 0.9189, 0.3025, 0.9189, 0.266, 0.7729, 0.2295, 0.7729, 0.2295, 0.8459, 0.266, 0.8459, 0.266, 0.9189, 0.2295, 0.9189, 0.2478, 0.9919, 0.2478, 0.7, 0.2295, 0.7729, 0.266, 0.7729, 0.266, 0.8459, 0.2295, 0.8459, 0.2295, 0.9189, 0.266, 0.9189])
me_puffmesh.materials.append(mat_material_001)
me_puffmesh.use_remesh_fix_poles = True
me_puffmesh.use_remesh_preserve_attributes = False
me_puffmesh.use_mirror_vertex_groups = False
me_puffmesh.update()
arm_puffarmature = bpy.data.armatures.new('PuffArmature')  # bones are not reproduced

# ---- objects
ob_puffarmature = bpy.data.objects.new('PuffArmature', arm_puffarmature)
ob_puffmesh = bpy.data.objects.new('PuffMesh', me_puffmesh)

# ---- transforms, parenting, visibility, modifiers, constraints
ob_puffarmature.location = (0.5679, -0.5654, -0.01822)
ob_puffarmature.show_in_front = True
ob_puffarmature.lineart.crease_threshold = 0.0
ob_puffmesh.parent = ob_puffarmature
ob_puffmesh.matrix_parent_inverse = Matrix(((1.0, -0.0, -0.0, -0.5679), (-0.0, 1.0, 0.0, 0.5654), (-0.0, -0.0, 1.0, 0.01822), (-0.0, 0.0, -0.0, 1.0)))
ob_puffmesh.location = (0.161, 0.0, 0.0)
ob_puffmesh.scale = (0.3062, 0.8416, 0.9108)
ob_puffmesh.lineart.crease_threshold = 0.0
_vg = ob_puffmesh.vertex_groups.new(name='Root')
for _i, _w in zip([2, 3, 4, 5, 6, 7, 8, 13, 14, 15, 16, 17, 18, 19, 20, 23, 24, 29, 30, 31, 32, 33, 34, 35, 36, 37, 38, 39, 40, 41, 42, 43, 44, 45, 46, 47, 48, 49, 50, 51, 53, 54, 55, 57, 58, 59, 60, 61, 66, 67, 68, 69, 70, 71, 72, 73, 74, 75, 76, 77, 78, 79, 80, 81, 82, 83, 84, 85, 86, 87, 88, 89, 90, 91, 92, 93, 94, 95, 96, 97, 98, 99, 102, 103, 106, 107, 108, 109, 110, 111, 112, 113, 114, 115, 116, 117, 118, 133, 134, 135, 136, 137, 138, 139, 140, 141, 142, 143, 144, 147, 148, 149, 150, 155, 156, 157, 158, 159, 160, 161, 162, 163, 164, 165, 166, 167, 168, 169, 170, 171, 172, 173, 174, 175, 176, 177, 179, 180, 181, 183, 184, 185, 186, 187, 192, 193, 194, 195, 196, 197, 198, 199, 200, 201, 202, 203, 204, 205, 206, 207, 208, 209, 210, 211, 212, 213, 214, 215, 216, 217, 218, 219, 220, 221, 222, 223, 224, 225], [0.9632, 0.9629, 0.9109, 0.8404, 0.9746, 0.9817, 0.9728, 0.01761, 0.04428, 0.09364, 0.1174, 0.2387, 0.2519, 0.08132, 0.1079, 0.9794, 0.9772, 0.02177, 0.008468, 0.07723, 0.06226, 0.082, 0.06899, 0.02357, 0.01621, 0.9305, 0.7038, 0.9499, 0.6936, 0.7005, 0.9505, 0.9487, 0.9248, 0.9247, 0.9208, 0.9751, 0.9741, 0.9677, 0.9022, 0.8897, 0.9562, 0.7549, 0.8664, 0.9922, 0.9704, 0.9846, 0.9914, 0.9786, 0.04337, 0.02092, 0.1185, 0.1306, 0.2536, 0.4012, 0.9878, 0.9902, 0.8524, 0.8443, 0.8448, 0.8512, 0.8416, 0.8432, 0.8534, 0.849, 0.8486, 0.8557, 0.8534, 0.8521, 0.8523, 0.8578, 0.8566, 0.8546, 0.8578, 0.8601, 0.8599, 0.8568, 0.8591, 0.8579, 0.855, 0.8558, 0.8519, 0.8504, 0.963, 0.9628, 0.996, 0.782, 0.9723, 0.9682, 0.9106, 0.8401, 0.8719, 0.9872, 0.9744, 0.9806, 0.9935, 0.9816, 0.9727, 0.01755, 0.03793, 0.04409, 0.01919, 0.09356, 0.1343, 0.1171, 0.137, 0.2386, 0.2924, 0.2515, 0.375, 0.9924, 0.9903, 0.9793, 0.9771, 0.02126, 0.008158, 0.0762, 0.06176, 0.08047, 0.06853, 0.02426, 0.0181, 0.9303, 0.7034, 0.9497, 0.693, 0.7, 0.9503, 0.9485, 0.9245, 0.9245, 0.9205, 0.9749, 0.9739, 0.9675, 0.9019, 0.8893, 0.9561, 0.7547, 0.8663, 0.9921, 0.9704, 0.9846, 0.9913, 0.9786, 0.04346, 0.02091, 0.1184, 0.1306, 0.2535, 0.4011, 0.9878, 0.9901, 0.8521, 0.8441, 0.8446, 0.851, 0.8414, 0.843, 0.8531, 0.8488, 0.8484, 0.8554, 0.8531, 0.8518, 0.8521, 0.8576, 0.8563, 0.8543, 0.8576, 0.8598, 0.8597, 0.8565, 0.8588, 0.8576, 0.8548, 0.8555, 0.8516, 0.8501]): _vg.add([_i], _w, 'REPLACE')
_vg = ob_puffmesh.vertex_groups.new(name='Spine1')
for _i, _w in zip([2, 3, 4, 5, 11, 12, 13, 14, 15, 16, 17, 18, 19, 20, 27, 28, 29, 30, 31, 32, 33, 34, 35, 36, 37, 38, 39, 40, 41, 42, 43, 44, 45, 46, 50, 51, 53, 54, 55, 64, 65, 66, 67, 68, 69, 70, 71, 102, 103, 107, 110, 111, 112, 125, 126, 127, 128, 130, 131, 132, 133, 134, 135, 136, 137, 138, 139, 140, 141, 142, 143, 144, 153, 154, 155, 156, 157, 158, 159, 160, 161, 162, 163, 164, 165, 166, 167, 168, 169, 170, 171, 172, 176, 177, 179, 180, 181, 190, 191, 192, 193, 194, 195, 196, 197], [0.0005293, 0.004576, 0.0584, 0.134, 0.124, 0.151, 0.6307, 0.705, 0.9993, 0.9997, 0.4982, 0.4909, 0.5381, 0.6774, 0.1165, 0.1223, 0.7212, 0.7221, 0.9994, 0.9991, 0.4979, 0.3731, 0.0714, 0.06285, 0.02945, 0.1758, 0.007729, 0.1194, 0.09173, 0.006273, 0.007427, 0.02824, 0.03074, 0.0434, 0.04666, 0.05299, 0.01124, 0.1845, 0.1115, 0.0902, 0.08765, 0.6246, 0.3156, 0.9985, 0.9938, 0.6119, 0.6, 0.000659, 0.004688, 0.1698, 0.05845, 0.134, 0.107, 0.1237, 0.1509, 0.05252, 0.05876, 0.01511, 0.0061, 0.03734, 0.5702, 0.4485, 0.6676, 0.2917, 1.0, 0.9773, 0.9924, 0.9985, 0.702, 0.5922, 0.7248, 0.7106, 0.1162, 0.1221, 0.7213, 0.6409, 0.9999, 0.9994, 0.7292, 0.4481, 0.07155, 0.06461, 0.02951, 0.1755, 0.007821, 0.1189, 0.09151, 0.00637, 0.007525, 0.02828, 0.03077, 0.04343, 0.04668, 0.05295, 0.01133, 0.1844, 0.1115, 0.09015, 0.08756, 0.6235, 0.4951, 0.9975, 0.9997, 0.6123, 0.6524]): _vg.add([_i], _w, 'REPLACE')
_vg = ob_puffmesh.vertex_groups.new(name='Spine2')
for _i, _w in zip([0, 1, 11, 12, 13, 14, 15, 16, 17, 18, 19, 20, 21, 22, 27, 28, 29, 30, 31, 32, 33, 52, 56, 64, 65, 66, 67, 68, 69, 70, 71, 100, 101, 104, 105, 125, 126, 127, 128, 129, 130, 131, 132, 133, 134, 135, 136, 137, 138, 139, 140, 141, 142, 143, 144, 145, 146, 153, 154, 155, 156, 157, 158, 159, 178, 182, 190, 191, 192, 193, 194, 195, 196, 197], [0.09958, 0.07899, 0.9992, 0.9965, 0.2991, 0.173, 0.1122, 0.07745, 0.03058, 0.01984, 0.2913, 0.2092, 0.09271, 0.0858, 0.9594, 0.941, 0.1682, 0.1884, 0.06533, 0.07343, 0.002523, 0.1143, 0.08887, 0.997, 0.9999, 0.2388, 0.5637, 0.1086, 0.1545, 0.05289, 0.02786, 0.09965, 0.07944, 0.1079, 0.09608, 0.9996, 0.9903, 0.9469, 0.9912, 0.2714, 0.4144, 0.1878, 0.2928, 0.2993, 0.4067, 0.1733, 0.6057, 0.1123, 0.1277, 0.07756, 0.1578, 0.0306, 0.05454, 0.01978, 0.02854, 0.09289, 0.08612, 0.9994, 0.9999, 0.1684, 0.1887, 0.06513, 0.07338, 0.001654, 0.1142, 0.089, 0.9914, 1.0, 0.2396, 0.5638, 0.1089, 0.1545, 0.05298, 0.02788]): _vg.add([_i], _w, 'REPLACE')
_vg = ob_puffmesh.vertex_groups.new(name='Spine3')
for _i, _w in zip([0, 1, 9, 10, 11, 12, 13, 14, 19, 20, 21, 22, 25, 26, 27, 28, 29, 30, 52, 56, 62, 63, 64, 65, 66, 67, 100, 101, 104, 105, 119, 120, 121, 122, 123, 124, 125, 126, 127, 128, 129, 130, 131, 132, 133, 134, 135, 136, 145, 146, 151, 152, 153, 154, 155, 156, 178, 182, 188, 189, 190, 191, 192, 193], [0.9977, 1.0, 0.08698, 0.1337, 0.1291, 0.09596, 0.003094, 0.008683, 0.03655, 0.01304, 0.9999, 0.9999, 0.0989, 0.1189, 0.1141, 0.1121, 0.002692, 0.001025, 0.9997, 0.9996, 0.0686, 0.07765, 0.1547, 0.251, 0.03121, 0.02912, 0.9996, 0.999, 0.9878, 0.9997, 0.0531, 0.07884, 0.1484, 0.01328, 0.03399, 0.006282, 0.1292, 0.09587, 0.2329, 0.4691, 0.5565, 0.4357, 0.6906, 0.536, 0.003076, 0.05978, 0.00872, 0.04547, 0.9996, 1.0, 0.09653, 0.1291, 0.114, 0.1119, 0.002695, 0.001016, 0.9945, 0.9818, 0.06709, 0.08272, 0.1546, 0.2512, 0.03121, 0.02908]): _vg.add([_i], _w, 'REPLACE')
_vg = ob_puffmesh.vertex_groups.new(name='Spine4')
for _i, _w in zip([0, 1, 9, 10, 21, 22, 25, 26, 52, 56, 62, 63, 64, 65, 100, 101, 104, 105, 119, 120, 121, 122, 123, 124, 127, 128, 129, 130, 131, 132, 145, 146, 151, 152, 178, 182, 188, 189, 190, 191], [0.1035, 0.1243, 0.8991, 0.8488, 0.0912, 0.1007, 0.887, 0.8653, 0.1618, 0.1862, 0.9202, 0.909, 0.0132, 0.0248, 0.1041, 0.1219, 0.1865, 0.2209, 0.9382, 0.9086, 0.8322, 0.9612, 0.9509, 0.966, 0.05547, 0.06683, 0.1466, 0.1118, 0.1735, 0.1193, 0.09157, 0.1, 0.8898, 0.8538, 0.1625, 0.1848, 0.922, 0.9033, 0.01338, 0.02439]): _vg.add([_i], _w, 'REPLACE')
_vg = ob_puffmesh.vertex_groups.new(name='FinR')
for _i, _w in zip([2, 3, 4, 5, 6, 7, 8, 13, 14, 15, 16, 17, 18, 23, 24, 28, 29, 30, 31, 32, 33, 34, 35, 36, 37, 38, 39, 40, 41, 42, 43, 44, 45, 46, 47, 48, 49, 50, 51, 53, 54, 57, 58, 59, 60, 61, 66, 67, 68, 69, 70, 71, 72, 73, 74, 75, 76, 77, 78, 79, 80, 81, 82, 83, 84, 85, 86, 87, 88, 89, 90, 91, 92, 93, 94, 95, 96, 97, 98, 99, 106, 108, 109, 113, 115, 116, 117, 118, 136, 138, 140, 142, 144, 147, 148, 149, 150, 173, 179, 183, 184, 185, 186, 187, 198, 199], [0.0, 0.0, 0.0, 0.0, 0.0, 0.0, 0.0, 0.01374, 3.054e-05, 0.004144, 2.485e-05, 0.01645, 1.556e-05, 0.0, 0.0, 0.0008465, 0.001716, 0.005837, 0.001316, 0.02412, 0.007891, 0.003801, 0.9998, 0.999, 0.0, 1.829e-06, 0.0, 1.96e-10, 1.26e-05, 0.0, 0.0, 9.283e-05, 3.817e-05, 2.633e-05, 0.0, 0.0, 0.0, 0.0004699, 7.698e-05, 0.0, 0.01814, 0.0, 0.0, 0.0, 0.0, 0.0, 0.009486, 0.008317, 0.02172, 0.01829, 0.00653, 0.05192, 0.0, 0.0, 0.1476, 0.1557, 0.1552, 0.02342, 0.01162, 0.0003745, 0.002099, 0.002217, 0.0006952, 0.0, 0.0004801, 0.002535, 0.01562, 0.000179, 0.0005775, 0.003586, 0.0001773, 0.0003689, 0.000605, 0.0005149, 0.001229, 0.1421, 0.145, 0.1442, 0.1481, 0.1496, 0.0, 0.0, 0.0, 0.0, 0.0, 0.0, 0.0, 0.0, 0.0, 0.0, 0.007958, 0.0007398, 0.001113, 0.0, 0.0, 0.0, 0.0, 0.0, 0.0, 0.0, 0.0, 0.0, 0.0, 0.0, 0.0, 0.0]): _vg.add([_i], _w, 'REPLACE')
_vg = ob_puffmesh.vertex_groups.new(name='FinL')
for _i, _w in zip([2, 3, 6, 7, 8, 23, 24, 47, 48, 49, 53, 54, 57, 58, 59, 60, 61, 65, 66, 68, 70, 72, 73, 100, 101, 102, 103, 106, 107, 108, 109, 110, 111, 113, 114, 115, 116, 117, 118, 125, 126, 127, 128, 130, 132, 133, 134, 135, 136, 137, 138, 139, 140, 141, 142, 143, 144, 145, 146, 147, 148, 149, 150, 153, 154, 155, 156, 157, 158, 159, 160, 161, 162, 163, 164, 165, 166, 167, 168, 169, 170, 171, 172, 173, 174, 175, 176, 177, 178, 179, 180, 181, 183, 184, 185, 186, 187, 190, 191, 192, 193, 194, 195, 196, 197, 198, 199, 200, 201, 202, 203, 204, 205, 206, 207, 208, 209, 210, 211, 212, 213, 214, 215, 216, 217, 218, 219, 220, 221, 222, 223, 224, 225], [0.0, 0.0, 0.0, 0.0, 0.0, 0.0, 0.0, 0.0, 0.0, 0.0, 0.0, 0.0, 0.0, 0.0, 0.0, 0.0, 0.0, 0.0, 0.0, 0.0, 0.0, 0.0, 0.0, 0.0, 0.0, 0.0, 0.0, 0.0, 0.0, 0.0, 0.0, 0.0, 0.0, 0.0, 0.0, 0.0, 0.0, 0.0, 0.0, 0.0, 0.0, 0.0, 0.0, 0.0, 0.0, 0.007559, 0.0, 0.002917, 0.0, 9.144e-06, 0.0002069, 0.003014, 0.002227, 0.04224, 0.0007537, 0.001627, 0.00126, 0.0, 0.0, 0.0, 0.0, 0.0, 0.0, 0.0, 3.71e-05, 0.001113, 0.0004092, 0.0005667, 0.006194, 0.03608, 0.0138, 0.9984, 0.9952, 0.0, 2.759e-05, 0.0, 0.0006768, 0.0005374, 0.0, 0.0, 1.391e-07, 1.525e-08, 1.066e-07, 0.0, 0.0, 0.0, 1.665e-06, 1.16e-07, 0.0, 0.0, 8.73e-05, 0.0, 0.0, 0.0, 0.0, 0.0, 0.0, 0.0, 0.0, 1.164e-05, 0.007111, 0.0008787, 0.0006388, 0.005803, 0.04178, 0.0, 0.0, 0.1479, 0.1559, 0.07555, 0.008772, 0.002619, 1.131e-06, 2.722e-08, 1.911e-08, 1.084e-06, 9.212e-07, 3.533e-06, 2.208e-05, 0.0002064, 3.127e-07, 9.281e-07, 0.0, 1.083e-06, 1.544e-07, 2.45e-07, 8.35e-07, 1.676e-05, 0.1424, 0.1304, 0.1408, 0.1484, 0.1499]): _vg.add([_i], _w, 'REPLACE')
_m = ob_puffmesh.modifiers.new('Subdivision', 'SUBSURF')
_m.uv_smooth = 'PRESERVE_CORNERS'
_m.levels = 2
_m = ob_puffmesh.modifiers.new('Solidify', 'SOLIDIFY')
_m = ob_puffmesh.modifiers.new('Armature', 'ARMATURE')
_m.object = ob_puffarmature

# ---- collection membership
col_collection.objects.link(ob_puffarmature)
col_collection.objects.link(ob_puffmesh)

# ---- scene / render settings (as saved in the file)
scene.frame_start = 1; scene.frame_end = 40; scene.frame_set(1)
scene.render.engine = 'BLENDER_EEVEE_NEXT'
scene.cycles.use_denoising = False
scene.cycles.samples = 128
scene.cycles.sampling_pattern = 'TABULATED_SOBOL'
scene.cycles.use_adaptive_sampling = False
scene.cycles.use_light_tree = False
scene.view_settings.view_transform = 'Filmic'
bpy.context.view_layer.update()

# ---- added for rendering (the .blend has no active camera and no usable light): camera, sun
cam_auto = bpy.data.cameras.new('AutoCamera')
cam_auto.lens = 50.0
cam_auto.sensor_width = 36.0
cam_auto.clip_end = 1000.0
ob_auto_camera = bpy.data.objects.new('AutoCamera', cam_auto)
scene.collection.objects.link(ob_auto_camera)
ob_auto_camera.location = (2.51887, -3.3531, 2.0788)
ob_auto_camera.rotation_euler = (1.09748, -7.21219e-08, 0.694738)
scene.camera = ob_auto_camera
light_auto_sun = bpy.data.lights.new('AutoSun', 'SUN')
light_auto_sun.energy = 3.0
light_auto_sun.angle = 0.0523599
ob_auto_sun = bpy.data.objects.new('AutoSun', light_auto_sun)
scene.collection.objects.link(ob_auto_sun)
ob_auto_sun.rotation_euler = (0.872665, 0.174533, 0.523599)
bpy.context.view_layer.update()
